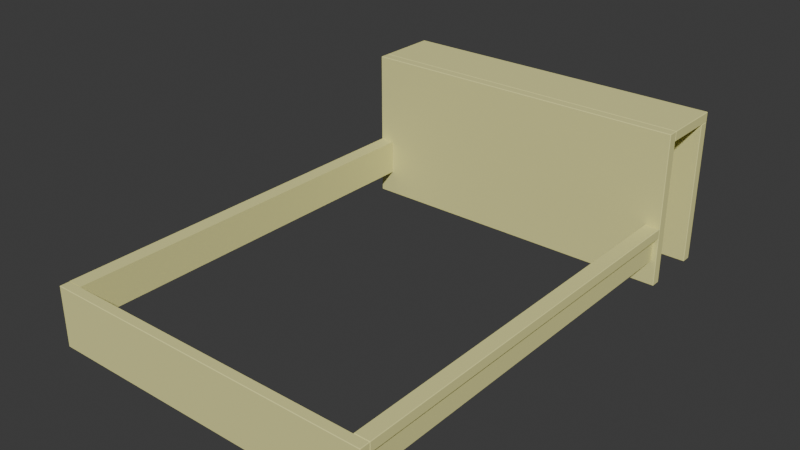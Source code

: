 # Source: bed_frame_malm_old.blend  (saved by Blender 4.2.66; exported with 4.5.12 LTS)
import bpy
from mathutils import Matrix  # noqa: F401  (used for matrix-valued properties, if any)

bpy.ops.wm.read_factory_settings(use_empty=True)
scene = bpy.context.scene
scene.name = 'Scene'

# ---- collections
col_bedframemalmold = bpy.data.collections.new('BedFrameMalmOld'); scene.collection.children.link(col_bedframemalmold)

# ---- materials (node trees are filled in below, after node groups)
mat_ikeawood = bpy.data.materials.new('IkeaWood')
mat_ikeawood.alpha_threshold = 0.0
mat_ikeawood.roughness = 0.5
mat_ikeawood.line_color = (0.0, 0.0, 0.0, 1.0)

# ---- material node trees
mat_ikeawood.use_nodes = True; mat_ikeawood.node_tree.nodes.clear()
_N = mat_ikeawood.node_tree.nodes; _L = mat_ikeawood.node_tree.links
n0 = _N.new('ShaderNodeOutputMaterial'); n0.name = 'Material Output'; n0.location = (300, 300)
n1 = _N.new('ShaderNodeBsdfPrincipled'); n1.name = 'Principled BSDF'; n1.location = (10, 300)
n1.inputs[0].default_value = (0.8001, 0.7737, 0.3193, 1.0)
n1.inputs[2].default_value = 1.0
n1.inputs[3].default_value = 1.45
_L.new(n1.outputs[0], n0.inputs[0])
n0.is_active_output = True

# ---- world
world_world = bpy.data.worlds.new('World'); scene.world = world_world
world_world.use_nodes = True; world_world.node_tree.nodes.clear()
_N = world_world.node_tree.nodes; _L = world_world.node_tree.links
n0 = _N.new('ShaderNodeOutputWorld'); n0.name = 'World Output'; n0.location = (300, 300)
n1 = _N.new('ShaderNodeBackground'); n1.name = 'Background'; n1.location = (10, 300)
n1.inputs[0].default_value = (0.05088, 0.05088, 0.05088, 1.0)
_L.new(n1.outputs[0], n0.inputs[0])
n0.is_active_output = True
world_world.color = (0.05088, 0.05088, 0.05088)
world_world.sun_shadow_jitter_overblur = 0.0

# ---- meshes
me_cube = bpy.data.meshes.new('Cube')
me_cube.from_pydata([(0.8446, 0.0254, 0.3048), (0.8446, 0.0254, 0.0), (0.8446, -0.0254, 0.3048), (0.8446, -0.0254, 0.0), (-0.8446, 0.0254, 0.3048), (-0.8446, 0.0254, 0.0), (-0.8446, -0.0254, 0.3048), (-0.8446, -0.0254, 0.0)], [], [(0, 4, 6, 2), (3, 2, 6, 7), (7, 6, 4, 5), (5, 1, 3, 7), (1, 0, 2, 3), (5, 4, 0, 1)])
_uv = me_cube.uv_layers.new(name='UVMap')
_uv.uv.foreach_set('vector', [0.625, 0.5, 0.875, 0.5, 0.875, 0.75, 0.625, 0.75, 0.375, 0.75, 0.625, 0.75, 0.625, 1.0, 0.375, 1.0, 0.375, 0.0, 0.625, 0.0, 0.625, 0.25, 0.375, 0.25, 0.125, 0.5, 0.375, 0.5, 0.375, 0.75, 0.125, 0.75, 0.375, 0.5, 0.625, 0.5, 0.625, 0.75, 0.375, 0.75, 0.375, 0.25, 0.625, 0.25, 0.625, 0.5, 0.375, 0.5])
me_cube.materials.append(mat_ikeawood)
me_cube.use_mirror_vertex_groups = False
me_cube.update()
me_cube_001 = bpy.data.meshes.new('Cube.001')
me_cube_001.from_pydata([(0.8446, 2.057, 0.3048), (0.8446, 2.057, 0.254), (0.8446, 0.0254, 0.3048), (0.8446, 0.0254, 0.254), (0.7684, 2.057, 0.3048), (0.7684, 2.057, 0.254), (0.7684, 0.0254, 0.3048), (0.7684, 0.0254, 0.254)], [], [(0, 4, 6, 2), (3, 2, 6, 7), (7, 6, 4, 5), (5, 1, 3, 7), (1, 0, 2, 3), (5, 4, 0, 1)])
_uv = me_cube_001.uv_layers.new(name='UVMap')
_uv.uv.foreach_set('vector', [0.625, 0.5, 0.875, 0.5, 0.875, 0.75, 0.625, 0.75, 0.375, 0.75, 0.625, 0.75, 0.625, 1.0, 0.375, 1.0, 0.375, 0.0, 0.625, 0.0, 0.625, 0.25, 0.375, 0.25, 0.125, 0.5, 0.375, 0.5, 0.375, 0.75, 0.125, 0.75, 0.375, 0.5, 0.625, 0.5, 0.625, 0.75, 0.375, 0.75, 0.375, 0.25, 0.625, 0.25, 0.625, 0.5, 0.375, 0.5])
me_cube_001.materials.append(mat_ikeawood)
me_cube_001.use_mirror_vertex_groups = False
me_cube_001.update()
me_cube_002 = bpy.data.meshes.new('Cube.002')
me_cube_002.from_pydata([(0.8191, 2.057, 0.254), (0.8191, 2.057, 0.127), (0.8191, 0.0254, 0.254), (0.8191, 0.0254, 0.127), (0.7684, 2.057, 0.254), (0.7684, 2.057, 0.127), (0.7684, 0.0254, 0.254), (0.7684, 0.0254, 0.127)], [], [(0, 4, 6, 2), (3, 2, 6, 7), (7, 6, 4, 5), (5, 1, 3, 7), (1, 0, 2, 3), (5, 4, 0, 1)])
_uv = me_cube_002.uv_layers.new(name='UVMap')
_uv.uv.foreach_set('vector', [0.625, 0.5, 0.875, 0.5, 0.875, 0.75, 0.625, 0.75, 0.375, 0.75, 0.625, 0.75, 0.625, 1.0, 0.375, 1.0, 0.375, 0.0, 0.625, 0.0, 0.625, 0.25, 0.375, 0.25, 0.125, 0.5, 0.375, 0.5, 0.375, 0.75, 0.125, 0.75, 0.375, 0.5, 0.625, 0.5, 0.625, 0.75, 0.375, 0.75, 0.375, 0.25, 0.625, 0.25, 0.625, 0.5, 0.375, 0.5])
me_cube_002.materials.append(mat_ikeawood)
me_cube_002.use_mirror_vertex_groups = False
me_cube_002.update()
me_cube_003 = bpy.data.meshes.new('Cube.003')
me_cube_003.from_pydata([(0.8446, 2.108, 0.7747), (0.8446, 2.108, 0.0), (0.8446, 2.057, 0.7747), (0.8446, 2.057, 0.0), (-0.8446, 2.108, 0.7747), (-0.8446, 2.108, 0.0), (-0.8446, 2.057, 0.7747), (-0.8446, 2.057, 0.0)], [], [(0, 4, 6, 2), (3, 2, 6, 7), (7, 6, 4, 5), (5, 1, 3, 7), (1, 0, 2, 3), (5, 4, 0, 1)])
_uv = me_cube_003.uv_layers.new(name='UVMap')
_uv.uv.foreach_set('vector', [0.625, 0.5, 0.875, 0.5, 0.875, 0.75, 0.625, 0.75, 0.375, 0.75, 0.625, 0.75, 0.625, 1.0, 0.375, 1.0, 0.375, 0.0, 0.625, 0.0, 0.625, 0.25, 0.375, 0.25, 0.125, 0.5, 0.375, 0.5, 0.375, 0.75, 0.125, 0.75, 0.375, 0.5, 0.625, 0.5, 0.625, 0.75, 0.375, 0.75, 0.375, 0.25, 0.625, 0.25, 0.625, 0.5, 0.375, 0.5])
me_cube_003.materials.append(mat_ikeawood)
me_cube_003.use_mirror_vertex_groups = False
me_cube_003.update()
me_cube_004 = bpy.data.meshes.new('Cube.004')
me_cube_004.from_pydata([(-0.8446, 2.057, 0.3048), (-0.8446, 2.057, 0.254), (-0.8446, 0.0254, 0.3048), (-0.8446, 0.0254, 0.254), (-0.7684, 2.057, 0.3048), (-0.7684, 2.057, 0.254), (-0.7684, 0.0254, 0.3048), (-0.7684, 0.0254, 0.254)], [], [(0, 4, 6, 2), (3, 2, 6, 7), (7, 6, 4, 5), (5, 1, 3, 7), (1, 0, 2, 3), (5, 4, 0, 1)])
_uv = me_cube_004.uv_layers.new(name='UVMap')
_uv.uv.foreach_set('vector', [0.625, 0.5, 0.875, 0.5, 0.875, 0.75, 0.625, 0.75, 0.375, 0.75, 0.625, 0.75, 0.625, 1.0, 0.375, 1.0, 0.375, 0.0, 0.625, 0.0, 0.625, 0.25, 0.375, 0.25, 0.125, 0.5, 0.375, 0.5, 0.375, 0.75, 0.125, 0.75, 0.375, 0.5, 0.625, 0.5, 0.625, 0.75, 0.375, 0.75, 0.375, 0.25, 0.625, 0.25, 0.625, 0.5, 0.375, 0.5])
me_cube_004.materials.append(mat_ikeawood)
me_cube_004.use_mirror_vertex_groups = False
me_cube_004.update()
me_cube_005 = bpy.data.meshes.new('Cube.005')
me_cube_005.from_pydata([(-0.8192, 2.057, 0.254), (-0.8192, 2.057, 0.127), (-0.8192, 0.0254, 0.254), (-0.8192, 0.0254, 0.127), (-0.7684, 2.057, 0.254), (-0.7684, 2.057, 0.127), (-0.7684, 0.0254, 0.254), (-0.7684, 0.0254, 0.127)], [], [(0, 4, 6, 2), (3, 2, 6, 7), (7, 6, 4, 5), (5, 1, 3, 7), (1, 0, 2, 3), (5, 4, 0, 1)])
_uv = me_cube_005.uv_layers.new(name='UVMap')
_uv.uv.foreach_set('vector', [0.625, 0.5, 0.875, 0.5, 0.875, 0.75, 0.625, 0.75, 0.375, 0.75, 0.625, 0.75, 0.625, 1.0, 0.375, 1.0, 0.375, 0.0, 0.625, 0.0, 0.625, 0.25, 0.375, 0.25, 0.125, 0.5, 0.375, 0.5, 0.375, 0.75, 0.125, 0.75, 0.375, 0.5, 0.625, 0.5, 0.625, 0.75, 0.375, 0.75, 0.375, 0.25, 0.625, 0.25, 0.625, 0.5, 0.375, 0.5])
me_cube_005.materials.append(mat_ikeawood)
me_cube_005.use_mirror_vertex_groups = False
me_cube_005.update()
me_cube_006 = bpy.data.meshes.new('Cube.006')
me_cube_006.from_pydata([(0.8446, 2.419, 0.7747), (0.8446, 2.419, 0.7239), (0.8446, 2.108, 0.7747), (0.8446, 2.108, 0.7239), (-0.8446, 2.419, 0.7747), (-0.8446, 2.419, 0.7239), (-0.8446, 2.108, 0.7747), (-0.8446, 2.108, 0.7239)], [], [(0, 4, 6, 2), (3, 2, 6, 7), (7, 6, 4, 5), (5, 1, 3, 7), (1, 0, 2, 3), (5, 4, 0, 1)])
_uv = me_cube_006.uv_layers.new(name='UVMap')
_uv.uv.foreach_set('vector', [0.625, 0.5, 0.875, 0.5, 0.875, 0.75, 0.625, 0.75, 0.375, 0.75, 0.625, 0.75, 0.625, 1.0, 0.375, 1.0, 0.375, 0.0, 0.625, 0.0, 0.625, 0.25, 0.375, 0.25, 0.125, 0.5, 0.375, 0.5, 0.375, 0.75, 0.125, 0.75, 0.375, 0.5, 0.625, 0.5, 0.625, 0.75, 0.375, 0.75, 0.375, 0.25, 0.625, 0.25, 0.625, 0.5, 0.375, 0.5])
me_cube_006.materials.append(mat_ikeawood)
me_cube_006.use_mirror_vertex_groups = False
me_cube_006.update()
me_cube_007 = bpy.data.meshes.new('Cube.007')
me_cube_007.from_pydata([(0.8446, 2.419, 0.7239), (0.8446, 2.419, 2.98e-08), (0.8446, 2.369, 0.7239), (0.8446, 2.369, 2.98e-08), (-0.8446, 2.419, 0.7239), (-0.8446, 2.419, 2.98e-08), (-0.8446, 2.369, 0.7239), (-0.8446, 2.369, 2.98e-08)], [], [(0, 4, 6, 2), (3, 2, 6, 7), (7, 6, 4, 5), (5, 1, 3, 7), (1, 0, 2, 3), (5, 4, 0, 1)])
_uv = me_cube_007.uv_layers.new(name='UVMap')
_uv.uv.foreach_set('vector', [0.625, 0.5, 0.875, 0.5, 0.875, 0.75, 0.625, 0.75, 0.375, 0.75, 0.625, 0.75, 0.625, 1.0, 0.375, 1.0, 0.375, 0.0, 0.625, 0.0, 0.625, 0.25, 0.375, 0.25, 0.125, 0.5, 0.375, 0.5, 0.375, 0.75, 0.125, 0.75, 0.375, 0.5, 0.625, 0.5, 0.625, 0.75, 0.375, 0.75, 0.375, 0.25, 0.625, 0.25, 0.625, 0.5, 0.375, 0.5])
me_cube_007.materials.append(mat_ikeawood)
me_cube_007.use_mirror_vertex_groups = False
me_cube_007.update()

# ---- objects
ob_cube = bpy.data.objects.new('Cube', me_cube)
ob_cube_001 = bpy.data.objects.new('Cube.001', me_cube_001)
ob_cube_002 = bpy.data.objects.new('Cube.002', me_cube_002)
ob_cube_003 = bpy.data.objects.new('Cube.003', me_cube_003)
ob_cube_004 = bpy.data.objects.new('Cube.004', me_cube_004)
ob_cube_005 = bpy.data.objects.new('Cube.005', me_cube_005)
ob_cube_006 = bpy.data.objects.new('Cube.006', me_cube_006)
ob_cube_007 = bpy.data.objects.new('Cube.007', me_cube_007)

# ---- transforms, parenting, visibility, modifiers, constraints
ob_cube.location = (0.0, 0.0, 0.0)
ob_cube.lock_rotations_4d = False
ob_cube.empty_display_type = 'ARROWS'
ob_cube.lineart.crease_threshold = 0.0
_m = ob_cube.modifiers.new('Bevel', 'BEVEL')
_m.width = 0.00254
_m.width_pct = 0.00254
ob_cube_001.location = (0.0, 0.0, 0.0)
ob_cube_001.lock_rotations_4d = False
ob_cube_001.empty_display_type = 'ARROWS'
ob_cube_001.lineart.crease_threshold = 0.0
_m = ob_cube_001.modifiers.new('Bevel', 'BEVEL')
_m.width = 0.00254
_m.width_pct = 0.00254
ob_cube_002.location = (0.0, 0.0, 0.0)
ob_cube_002.lock_rotations_4d = False
ob_cube_002.empty_display_type = 'ARROWS'
ob_cube_002.lineart.crease_threshold = 0.0
_m = ob_cube_002.modifiers.new('Bevel', 'BEVEL')
_m.width = 0.00254
_m.width_pct = 0.00254
ob_cube_003.location = (0.0, 0.0, 0.0)
ob_cube_003.lock_rotations_4d = False
ob_cube_003.empty_display_type = 'ARROWS'
ob_cube_003.lineart.crease_threshold = 0.0
_m = ob_cube_003.modifiers.new('Bevel', 'BEVEL')
_m.width = 0.00254
_m.width_pct = 0.00254
ob_cube_004.location = (0.0, 0.0, 0.0)
ob_cube_004.lock_rotations_4d = False
ob_cube_004.empty_display_type = 'ARROWS'
ob_cube_004.lineart.crease_threshold = 0.0
ob_cube_005.location = (0.0, 0.0, 0.0)
ob_cube_005.lock_rotations_4d = False
ob_cube_005.empty_display_type = 'ARROWS'
ob_cube_005.lineart.crease_threshold = 0.0
ob_cube_006.location = (0.0, 0.0, 0.0)
ob_cube_006.lock_rotations_4d = False
ob_cube_006.empty_display_type = 'ARROWS'
ob_cube_006.lineart.crease_threshold = 0.0
_m = ob_cube_006.modifiers.new('Bevel', 'BEVEL')
_m.width = 0.00254
_m.width_pct = 0.00254
ob_cube_007.location = (0.0, 0.0, 0.0)
ob_cube_007.lock_rotations_4d = False
ob_cube_007.empty_display_type = 'ARROWS'
ob_cube_007.lineart.crease_threshold = 0.0
_m = ob_cube_007.modifiers.new('Bevel', 'BEVEL')
_m.width = 0.00254
_m.width_pct = 0.00254

# ---- collection membership
col_bedframemalmold.objects.link(ob_cube)
col_bedframemalmold.objects.link(ob_cube_001)
col_bedframemalmold.objects.link(ob_cube_002)
col_bedframemalmold.objects.link(ob_cube_003)
col_bedframemalmold.objects.link(ob_cube_004)
col_bedframemalmold.objects.link(ob_cube_005)
col_bedframemalmold.objects.link(ob_cube_006)
col_bedframemalmold.objects.link(ob_cube_007)

# ---- scene / render settings (as saved in the file)
scene.frame_start = 1; scene.frame_end = 250; scene.frame_set(1)
scene.render.engine = 'BLENDER_EEVEE_NEXT'
bpy.context.view_layer.update()

# ---- added for rendering (the .blend has no active camera and no usable light): camera, sun
cam_auto = bpy.data.cameras.new('AutoCamera')
cam_auto.lens = 50.0
cam_auto.sensor_width = 36.0
cam_auto.clip_end = 1000.0
ob_auto_camera = bpy.data.objects.new('AutoCamera', cam_auto)
scene.collection.objects.link(ob_auto_camera)
ob_auto_camera.location = (2.8412, -2.21247, 2.66031)
ob_auto_camera.rotation_euler = (1.09748, -7.21219e-08, 0.694738)
scene.camera = ob_auto_camera
light_auto_sun = bpy.data.lights.new('AutoSun', 'SUN')
light_auto_sun.energy = 3.0
light_auto_sun.angle = 0.0523599
ob_auto_sun = bpy.data.objects.new('AutoSun', light_auto_sun)
scene.collection.objects.link(ob_auto_sun)
ob_auto_sun.rotation_euler = (0.872665, 0.174533, 0.523599)
bpy.context.view_layer.update()
